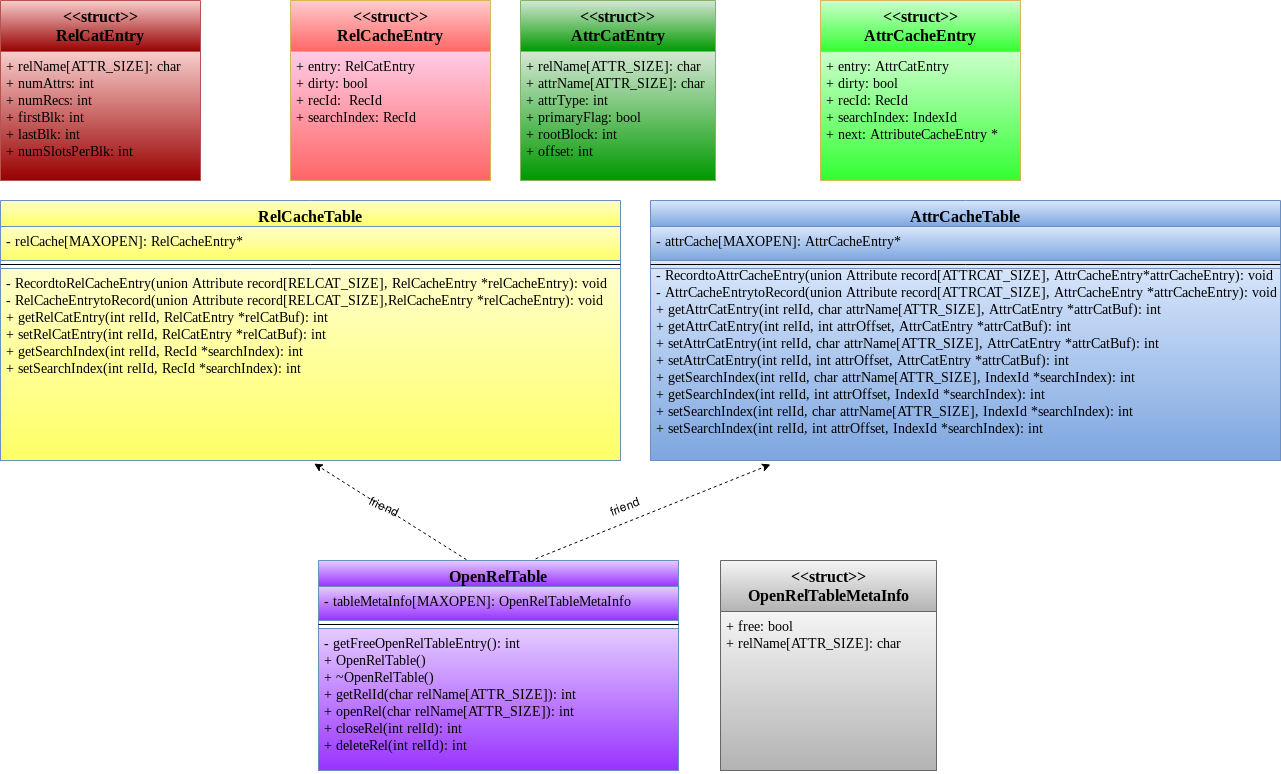

The diagram above was exported from draw.io. Its source (the exported page's mxGraphModel, read from the mxfile embedded in the PNG):
<mxGraphModel dx="1043" dy="495" grid="1" gridSize="10" guides="1" tooltips="1" connect="1" arrows="1" fold="1" page="1" pageScale="1" pageWidth="1169" pageHeight="827" background="none" math="0" shadow="0">
  <root>
    <mxCell id="0" />
    <mxCell id="1" parent="0" />
    <mxCell id="7ujt0aO47fP7VYWswhMa-5" value="&lt;&lt;struct&gt;&gt;&#10;RelCatEntry&#10;" style="swimlane;fontStyle=1;align=center;verticalAlign=top;childLayout=stackLayout;horizontal=1;startSize=51;horizontalStack=0;resizeParent=1;resizeParentMax=0;resizeLast=0;collapsible=1;marginBottom=0;labelBackgroundColor=none;fontFamily=Times New Roman;fontSize=16;fillColor=#f8cecc;strokeColor=#b85450;gradientColor=#990000;" parent="1" vertex="1">
      <mxGeometry x="40" y="30" width="200" height="180" as="geometry" />
    </mxCell>
    <mxCell id="7ujt0aO47fP7VYWswhMa-6" value="+ relName[ATTR_SIZE]: char&#10;+ numAttrs: int&#10;+ numRecs: int&#10;+ firstBlk: int&#10;+ lastBlk: int&#10;+ numSlotsPerBlk: int" style="text;strokeColor=#b85450;fillColor=#f8cecc;align=left;verticalAlign=top;spacingLeft=4;spacingRight=4;overflow=hidden;rotatable=0;points=[[0,0.5],[1,0.5]];portConstraint=eastwest;gradientColor=#990000;fontFamily=Times New Roman;fontSize=14;" parent="7ujt0aO47fP7VYWswhMa-5" vertex="1">
      <mxGeometry y="51" width="200" height="129" as="geometry" />
    </mxCell>
    <mxCell id="zpQhgxPnu-mZbRoqE8cd-8" value="- RecordtoAttrCacheEntry(union Attribute record[ATTRCAT_SIZE], AttrCacheEntry*attrCacheEntry): void&#10;- AttrCacheEntrytoRecord(union Attribute record[ATTRCAT_SIZE], AttrCacheEntry *attrCacheEntry): void&#10;+ getAttrCatEntry(int relId, char attrName[ATTR_SIZE], AttrCatEntry *attrCatBuf): int&#10;+ getAttrCatEntry(int relId, int attrOffset, AttrCatEntry *attrCatBuf): int&#10;+ setAttrCatEntry(int relId, char attrName[ATTR_SIZE], AttrCatEntry *attrCatBuf): int&#10;+ setAttrCatEntry(int relId, int attrOffset, AttrCatEntry *attrCatBuf): int&#10;+ getSearchIndex(int relId, char attrName[ATTR_SIZE], IndexId *searchIndex): int &#10;+ getSearchIndex(int relId, int attrOffset, IndexId *searchIndex): int&#10;+ setSearchIndex(int relId, char attrName[ATTR_SIZE], IndexId *searchIndex): int&#10;+ setSearchIndex(int relId, int attrOffset, IndexId *searchIndex): int&#10;" style="text;strokeColor=#6c8ebf;fillColor=#dae8fc;align=left;verticalAlign=top;spacingLeft=4;spacingRight=4;overflow=hidden;rotatable=0;points=[[0,0.5],[1,0.5]];portConstraint=eastwest;gradientColor=#7ea6e0;fontFamily=Times New Roman;fontSize=14;" parent="1" vertex="1">
      <mxGeometry x="690" y="290" width="630" height="200" as="geometry" />
    </mxCell>
    <mxCell id="7ujt0aO47fP7VYWswhMa-7" value="&lt;&lt;struct&gt;&gt;&#10;AttrCatEntry&#10;" style="swimlane;fontStyle=1;align=center;verticalAlign=top;childLayout=stackLayout;horizontal=1;startSize=51;horizontalStack=0;resizeParent=1;resizeParentMax=0;resizeLast=0;collapsible=1;marginBottom=0;labelBackgroundColor=none;fontFamily=Times New Roman;fontSize=16;fillColor=#d5e8d4;strokeColor=#82b366;gradientColor=#009900;" parent="1" vertex="1">
      <mxGeometry x="560" y="30" width="195" height="180" as="geometry" />
    </mxCell>
    <mxCell id="7ujt0aO47fP7VYWswhMa-8" value="+ relName[ATTR_SIZE]: char&#10;+ attrName[ATTR_SIZE]: char&#10;+ attrType: int&#10;+ primaryFlag: bool&#10;+ rootBlock: int&#10;+ offset: int" style="text;strokeColor=#82b366;fillColor=#d5e8d4;align=left;verticalAlign=top;spacingLeft=4;spacingRight=4;overflow=hidden;rotatable=0;points=[[0,0.5],[1,0.5]];portConstraint=eastwest;gradientColor=#009900;fontFamily=Times New Roman;fontSize=14;" parent="7ujt0aO47fP7VYWswhMa-7" vertex="1">
      <mxGeometry y="51" width="195" height="129" as="geometry" />
    </mxCell>
    <mxCell id="egup6xxpGmrujpijSw-8-5" value="" style="html=1;labelBackgroundColor=#ffffff;startArrow=none;startFill=0;startSize=6;endArrow=classic;endFill=1;endSize=6;jettySize=auto;orthogonalLoop=1;strokeWidth=1;dashed=1;fontSize=14;exitX=0.411;exitY=-0.004;exitDx=0;exitDy=0;exitPerimeter=0;entryX=0.506;entryY=1.016;entryDx=0;entryDy=0;entryPerimeter=0;" parent="1" source="zpQhgxPnu-mZbRoqE8cd-10" target="7ujt0aO47fP7VYWswhMa-4" edge="1">
      <mxGeometry width="60" height="60" relative="1" as="geometry">
        <mxPoint x="490" y="600" as="sourcePoint" />
        <mxPoint x="280" y="500" as="targetPoint" />
      </mxGeometry>
    </mxCell>
    <mxCell id="egup6xxpGmrujpijSw-8-6" value="" style="html=1;labelBackgroundColor=#ffffff;startArrow=none;startFill=0;startSize=6;endArrow=classic;endFill=1;endSize=6;jettySize=auto;orthogonalLoop=1;strokeWidth=1;dashed=1;fontSize=14;exitX=0.603;exitY=-0.008;exitDx=0;exitDy=0;exitPerimeter=0;" parent="1" source="zpQhgxPnu-mZbRoqE8cd-10" edge="1">
      <mxGeometry width="60" height="60" relative="1" as="geometry">
        <mxPoint x="490" y="600" as="sourcePoint" />
        <mxPoint x="810" y="494" as="targetPoint" />
      </mxGeometry>
    </mxCell>
    <mxCell id="7ujt0aO47fP7VYWswhMa-9" value="&lt;&lt;struct&gt;&gt;&#10;AttrCacheEntry&#10;" style="swimlane;fontStyle=1;align=center;verticalAlign=top;childLayout=stackLayout;horizontal=1;startSize=51;horizontalStack=0;resizeParent=1;resizeParentMax=0;resizeLast=0;collapsible=1;marginBottom=0;labelBackgroundColor=none;fontFamily=Times New Roman;fontSize=16;fillColor=#CCFFCC;strokeColor=#d6b656;gradientColor=#33FF33;" parent="1" vertex="1">
      <mxGeometry x="860" y="30" width="200" height="180" as="geometry" />
    </mxCell>
    <mxCell id="egup6xxpGmrujpijSw-8-7" value="friend" style="text;html=1;strokeColor=none;fillColor=none;align=center;verticalAlign=middle;whiteSpace=wrap;rounded=0;rotation=25;" parent="1" vertex="1">
      <mxGeometry x="378.59" y="526.34" width="90" height="20" as="geometry" />
    </mxCell>
    <mxCell id="egup6xxpGmrujpijSw-8-8" value="friend" style="text;html=1;strokeColor=none;fillColor=none;align=center;verticalAlign=middle;whiteSpace=wrap;rounded=0;rotation=-20;" parent="1" vertex="1">
      <mxGeometry x="630" y="526.3399999999999" width="70" height="20" as="geometry" />
    </mxCell>
    <mxCell id="7ujt0aO47fP7VYWswhMa-1" value="RelCacheTable" style="swimlane;fontStyle=1;align=center;verticalAlign=top;childLayout=stackLayout;horizontal=1;startSize=26;horizontalStack=0;resizeParent=1;resizeParentMax=0;resizeLast=0;collapsible=1;marginBottom=0;fontFamily=Times New Roman;fontSize=16;fillColor=#FFFFCC;strokeColor=#6c8ebf;gradientColor=#FFFF66;" parent="1" vertex="1">
      <mxGeometry x="40" y="230" width="620" height="260" as="geometry" />
    </mxCell>
    <mxCell id="7ujt0aO47fP7VYWswhMa-2" value="- relCache[MAXOPEN]: RelCacheEntry*&#10;" style="text;strokeColor=#6c8ebf;fillColor=#FFFFCC;align=left;verticalAlign=top;spacingLeft=4;spacingRight=4;overflow=hidden;rotatable=0;points=[[0,0.5],[1,0.5]];portConstraint=eastwest;fontSize=14;fontFamily=Times New Roman;labelBackgroundColor=none;gradientColor=#FFFF66;" parent="7ujt0aO47fP7VYWswhMa-1" vertex="1">
      <mxGeometry y="26" width="620" height="34" as="geometry" />
    </mxCell>
    <mxCell id="7ujt0aO47fP7VYWswhMa-3" value="" style="line;strokeWidth=1;fillColor=none;align=left;verticalAlign=middle;spacingTop=-1;spacingLeft=3;spacingRight=3;rotatable=0;labelPosition=right;points=[];portConstraint=eastwest;" parent="7ujt0aO47fP7VYWswhMa-1" vertex="1">
      <mxGeometry y="60" width="620" height="8" as="geometry" />
    </mxCell>
    <mxCell id="7ujt0aO47fP7VYWswhMa-4" value="- RecordtoRelCacheEntry(union Attribute record[RELCAT_SIZE], RelCacheEntry *relCacheEntry): void&#10;- RelCacheEntrytoRecord(union Attribute record[RELCAT_SIZE],RelCacheEntry *relCacheEntry): void&#10;+ getRelCatEntry(int relId, RelCatEntry *relCatBuf): int&#10;+ setRelCatEntry(int relId, RelCatEntry *relCatBuf): int&#10;+ getSearchIndex(int relId, RecId *searchIndex): int &#10;+ setSearchIndex(int relId, RecId *searchIndex): int&#10;" style="text;strokeColor=#6c8ebf;fillColor=#FFFFCC;align=left;verticalAlign=top;spacingLeft=4;spacingRight=4;overflow=hidden;rotatable=0;points=[[0,0.5],[1,0.5]];portConstraint=eastwest;gradientColor=#FFFF66;fontFamily=Times New Roman;fontSize=14;" parent="7ujt0aO47fP7VYWswhMa-1" vertex="1">
      <mxGeometry y="68" width="620" height="192" as="geometry" />
    </mxCell>
    <mxCell id="zpQhgxPnu-mZbRoqE8cd-3" value="&lt;&lt;struct&gt;&gt;&#10;RelCacheEntry&#10;" style="swimlane;fontStyle=1;align=center;verticalAlign=top;childLayout=stackLayout;horizontal=1;startSize=51;horizontalStack=0;resizeParent=1;resizeParentMax=0;resizeLast=0;collapsible=1;marginBottom=0;labelBackgroundColor=none;fontFamily=Times New Roman;fontSize=16;fillColor=#FFCCCC;strokeColor=#d6b656;gradientColor=#FF6666;" parent="1" vertex="1">
      <mxGeometry x="330" y="30" width="200" height="180" as="geometry" />
    </mxCell>
    <mxCell id="zpQhgxPnu-mZbRoqE8cd-4" value="+ entry: RelCatEntry&#10;+ dirty: bool&#10;+ recId:  RecId&#10;+ searchIndex: RecId&#10;&#10;" style="text;strokeColor=#d6b656;fillColor=#FFCCE6;align=left;verticalAlign=top;spacingLeft=4;spacingRight=4;overflow=hidden;rotatable=0;points=[[0,0.5],[1,0.5]];portConstraint=eastwest;gradientColor=#FF6666;fontFamily=Times New Roman;fontSize=14;" parent="zpQhgxPnu-mZbRoqE8cd-3" vertex="1">
      <mxGeometry y="51" width="200" height="129" as="geometry" />
    </mxCell>
    <mxCell id="zpQhgxPnu-mZbRoqE8cd-10" value="OpenRelTable" style="swimlane;fontStyle=1;align=center;verticalAlign=top;childLayout=stackLayout;horizontal=1;startSize=26;horizontalStack=0;resizeParent=1;resizeParentMax=0;resizeLast=0;collapsible=1;marginBottom=0;fontFamily=Times New Roman;fontSize=16;fillColor=#E5CCFF;strokeColor=#6c8ebf;gradientColor=#9933FF;" parent="1" vertex="1">
      <mxGeometry x="358" y="590" width="360" height="210" as="geometry" />
    </mxCell>
    <mxCell id="zpQhgxPnu-mZbRoqE8cd-11" value="- tableMetaInfo[MAXOPEN]: OpenRelTableMetaInfo&#10;&#10;&#10;" style="text;strokeColor=#6c8ebf;fillColor=#E5CCFF;align=left;verticalAlign=top;spacingLeft=4;spacingRight=4;overflow=hidden;rotatable=0;points=[[0,0.5],[1,0.5]];portConstraint=eastwest;fontSize=14;fontFamily=Times New Roman;labelBackgroundColor=none;gradientColor=#9933FF;" parent="zpQhgxPnu-mZbRoqE8cd-10" vertex="1">
      <mxGeometry y="26" width="360" height="34" as="geometry" />
    </mxCell>
    <mxCell id="zpQhgxPnu-mZbRoqE8cd-12" value="" style="line;strokeWidth=1;fillColor=none;align=left;verticalAlign=middle;spacingTop=-1;spacingLeft=3;spacingRight=3;rotatable=0;labelPosition=right;points=[];portConstraint=eastwest;" parent="zpQhgxPnu-mZbRoqE8cd-10" vertex="1">
      <mxGeometry y="60" width="360" height="8" as="geometry" />
    </mxCell>
    <mxCell id="zpQhgxPnu-mZbRoqE8cd-13" value="- getFreeOpenRelTableEntry(): int&#10;+ OpenRelTable()&#10;+ ~OpenRelTable()&#10;+ getRelId(char relName[ATTR_SIZE]): int&#10;+ openRel(char relName[ATTR_SIZE]): int&#10;+ closeRel(int relId): int&#10;+ deleteRel(int relId): int&#10;&#10;" style="text;strokeColor=#6c8ebf;fillColor=#E5CCFF;align=left;verticalAlign=top;spacingLeft=4;spacingRight=4;overflow=hidden;rotatable=0;points=[[0,0.5],[1,0.5]];portConstraint=eastwest;gradientColor=#9933FF;fontFamily=Times New Roman;fontSize=14;" parent="zpQhgxPnu-mZbRoqE8cd-10" vertex="1">
      <mxGeometry y="68" width="360" height="142" as="geometry" />
    </mxCell>
    <mxCell id="7ujt0aO47fP7VYWswhMa-11" value="&lt;&lt;struct&gt;&gt;&#10;OpenRelTableMetaInfo&#10;" style="swimlane;fontStyle=1;align=center;verticalAlign=top;childLayout=stackLayout;horizontal=1;startSize=51;horizontalStack=0;resizeParent=1;resizeParentMax=0;resizeLast=0;collapsible=1;marginBottom=0;labelBackgroundColor=none;fontFamily=Times New Roman;fontSize=16;fillColor=#f5f5f5;strokeColor=#666666;gradientColor=#b3b3b3;" parent="1" vertex="1">
      <mxGeometry x="760" y="590" width="216" height="210" as="geometry" />
    </mxCell>
    <mxCell id="7ujt0aO47fP7VYWswhMa-12" value="+ free: bool&#10;+ relName[ATTR_SIZE]: char" style="text;strokeColor=#666666;fillColor=#f5f5f5;align=left;verticalAlign=top;spacingLeft=4;spacingRight=4;overflow=hidden;rotatable=0;points=[[0,0.5],[1,0.5]];portConstraint=eastwest;gradientColor=#b3b3b3;fontFamily=Times New Roman;fontSize=14;" parent="7ujt0aO47fP7VYWswhMa-11" vertex="1">
      <mxGeometry y="51" width="216" height="159" as="geometry" />
    </mxCell>
    <mxCell id="7ujt0aO47fP7VYWswhMa-10" value="+ entry: AttrCatEntry&#10;+ dirty: bool&#10;+ recId: RecId&#10;+ searchIndex: IndexId&#10;+ next: AttributeCacheEntry *&#10;" style="text;strokeColor=#d6b656;fillColor=#CCFFCC;align=left;verticalAlign=top;spacingLeft=4;spacingRight=4;overflow=hidden;rotatable=0;points=[[0,0.5],[1,0.5]];portConstraint=eastwest;gradientColor=#33FF33;fontFamily=Times New Roman;fontSize=14;" parent="1" vertex="1">
      <mxGeometry x="860" y="81" width="200" height="129" as="geometry" />
    </mxCell>
    <mxCell id="zpQhgxPnu-mZbRoqE8cd-5" value="AttrCacheTable&#10;" style="swimlane;fontStyle=1;align=center;verticalAlign=top;childLayout=stackLayout;horizontal=1;startSize=26;horizontalStack=0;resizeParent=1;resizeParentMax=0;resizeLast=0;collapsible=1;marginBottom=0;fontFamily=Times New Roman;fontSize=16;fillColor=#dae8fc;strokeColor=#6c8ebf;gradientColor=#7ea6e0;" parent="1" vertex="1">
      <mxGeometry x="690" y="230" width="630" height="68" as="geometry" />
    </mxCell>
    <mxCell id="zpQhgxPnu-mZbRoqE8cd-6" value="- attrCache[MAXOPEN]: AttrCacheEntry*&#10;&#10;&#10;" style="text;strokeColor=#6c8ebf;fillColor=#dae8fc;align=left;verticalAlign=top;spacingLeft=4;spacingRight=4;overflow=hidden;rotatable=0;points=[[0,0.5],[1,0.5]];portConstraint=eastwest;fontSize=14;fontFamily=Times New Roman;labelBackgroundColor=none;gradientColor=#7ea6e0;" parent="zpQhgxPnu-mZbRoqE8cd-5" vertex="1">
      <mxGeometry y="26" width="630" height="34" as="geometry" />
    </mxCell>
    <mxCell id="zpQhgxPnu-mZbRoqE8cd-7" value="" style="line;strokeWidth=1;fillColor=none;align=left;verticalAlign=middle;spacingTop=-1;spacingLeft=3;spacingRight=3;rotatable=0;labelPosition=right;points=[];portConstraint=eastwest;" parent="zpQhgxPnu-mZbRoqE8cd-5" vertex="1">
      <mxGeometry y="60" width="630" height="8" as="geometry" />
    </mxCell>
  </root>
</mxGraphModel>